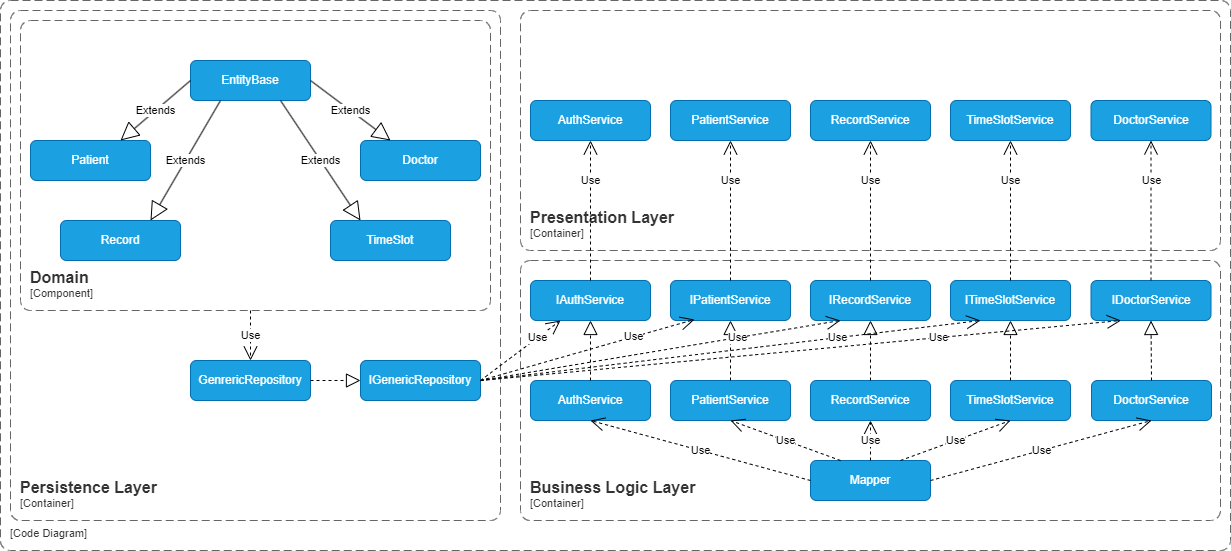

The diagram above was exported from draw.io. Its source (the exported page's mxGraphModel, read from the mxfile embedded in the PNG):
<mxGraphModel dx="1434" dy="790" grid="1" gridSize="10" guides="1" tooltips="1" connect="1" arrows="1" fold="1" page="1" pageScale="1" pageWidth="827" pageHeight="1169" math="0" shadow="0">
  <root>
    <mxCell id="0" />
    <mxCell id="1" parent="0" />
    <object placeholders="1" c4Name="" c4Type="SystemScopeBoundary" c4Application="Code Diagram" label="&lt;font style=&quot;font-size: 16px&quot;&gt;&lt;b&gt;&lt;div style=&quot;text-align: left&quot;&gt;%c4Name%&lt;/div&gt;&lt;/b&gt;&lt;/font&gt;&lt;div style=&quot;text-align: left&quot;&gt;[%c4Application%]&lt;/div&gt;" id="CQF8mB1YveZkOpzZp3F0-2">
      <mxCell style="rounded=1;fontSize=11;whiteSpace=wrap;html=1;dashed=1;arcSize=20;fillColor=none;strokeColor=#666666;fontColor=#333333;labelBackgroundColor=none;align=left;verticalAlign=bottom;labelBorderColor=none;spacingTop=0;spacing=10;dashPattern=8 4;metaEdit=1;rotatable=0;perimeter=rectanglePerimeter;noLabel=0;labelPadding=0;allowArrows=0;connectable=0;expand=0;recursiveResize=0;editable=1;pointerEvents=0;absoluteArcSize=1;points=[[0.25,0,0],[0.5,0,0],[0.75,0,0],[1,0.25,0],[1,0.5,0],[1,0.75,0],[0.75,1,0],[0.5,1,0],[0.25,1,0],[0,0.75,0],[0,0.5,0],[0,0.25,0]];" vertex="1" parent="1">
        <mxGeometry x="30" y="20" width="1230" height="550" as="geometry" />
      </mxCell>
    </object>
    <object placeholders="1" c4Name="Domain" c4Type="SystemScopeBoundary" c4Application="Component" label="&lt;font style=&quot;font-size: 16px&quot;&gt;&lt;b&gt;&lt;div style=&quot;text-align: left&quot;&gt;%c4Name%&lt;/div&gt;&lt;/b&gt;&lt;/font&gt;&lt;div style=&quot;text-align: left&quot;&gt;[%c4Application%]&lt;/div&gt;" id="CQF8mB1YveZkOpzZp3F0-3">
      <mxCell style="rounded=1;fontSize=11;whiteSpace=wrap;html=1;dashed=1;arcSize=20;fillColor=none;strokeColor=#666666;fontColor=#333333;labelBackgroundColor=none;align=left;verticalAlign=bottom;labelBorderColor=none;spacingTop=0;spacing=10;dashPattern=8 4;metaEdit=1;rotatable=0;perimeter=rectanglePerimeter;noLabel=0;labelPadding=0;allowArrows=0;connectable=0;expand=0;recursiveResize=0;editable=1;pointerEvents=0;absoluteArcSize=1;points=[[0.25,0,0],[0.5,0,0],[0.75,0,0],[1,0.25,0],[1,0.5,0],[1,0.75,0],[0.75,1,0],[0.5,1,0],[0.25,1,0],[0,0.75,0],[0,0.5,0],[0,0.25,0]];" vertex="1" parent="1">
        <mxGeometry x="50" y="40" width="470" height="290" as="geometry" />
      </mxCell>
    </object>
    <mxCell id="CQF8mB1YveZkOpzZp3F0-4" value="EntityBase" style="rounded=1;whiteSpace=wrap;html=1;fillColor=#1ba1e2;strokeColor=#006EAF;fontColor=#ffffff;" vertex="1" parent="1">
      <mxGeometry x="220" y="80" width="120" height="40" as="geometry" />
    </mxCell>
    <mxCell id="CQF8mB1YveZkOpzZp3F0-5" value="Doctor" style="rounded=1;whiteSpace=wrap;html=1;fillColor=#1ba1e2;strokeColor=#006EAF;fontColor=#ffffff;" vertex="1" parent="1">
      <mxGeometry x="390" y="160" width="120" height="40" as="geometry" />
    </mxCell>
    <mxCell id="CQF8mB1YveZkOpzZp3F0-7" value="Patient" style="rounded=1;whiteSpace=wrap;html=1;fillColor=#1ba1e2;strokeColor=#006EAF;fontColor=#ffffff;" vertex="1" parent="1">
      <mxGeometry x="60" y="160" width="120" height="40" as="geometry" />
    </mxCell>
    <mxCell id="CQF8mB1YveZkOpzZp3F0-9" value="Record" style="rounded=1;whiteSpace=wrap;html=1;fillColor=#1ba1e2;strokeColor=#006EAF;fontColor=#ffffff;" vertex="1" parent="1">
      <mxGeometry x="90" y="240" width="120" height="40" as="geometry" />
    </mxCell>
    <mxCell id="CQF8mB1YveZkOpzZp3F0-14" value="TimeSlot" style="rounded=1;whiteSpace=wrap;html=1;fillColor=#1ba1e2;strokeColor=#006EAF;fontColor=#ffffff;" vertex="1" parent="1">
      <mxGeometry x="360" y="240" width="120" height="40" as="geometry" />
    </mxCell>
    <mxCell id="CQF8mB1YveZkOpzZp3F0-23" value="Extends" style="endArrow=block;endSize=16;endFill=0;html=1;rounded=0;exitX=0;exitY=0.5;exitDx=0;exitDy=0;entryX=0.75;entryY=0;entryDx=0;entryDy=0;" edge="1" parent="1" source="CQF8mB1YveZkOpzZp3F0-4" target="CQF8mB1YveZkOpzZp3F0-7">
      <mxGeometry width="160" relative="1" as="geometry">
        <mxPoint x="530" y="310" as="sourcePoint" />
        <mxPoint x="690" y="310" as="targetPoint" />
      </mxGeometry>
    </mxCell>
    <mxCell id="CQF8mB1YveZkOpzZp3F0-24" value="Extends" style="endArrow=block;endSize=16;endFill=0;html=1;rounded=0;exitX=0.25;exitY=1;exitDx=0;exitDy=0;entryX=0.75;entryY=0;entryDx=0;entryDy=0;" edge="1" parent="1" source="CQF8mB1YveZkOpzZp3F0-4" target="CQF8mB1YveZkOpzZp3F0-9">
      <mxGeometry width="160" relative="1" as="geometry">
        <mxPoint x="260" y="130" as="sourcePoint" />
        <mxPoint x="160" y="170" as="targetPoint" />
      </mxGeometry>
    </mxCell>
    <mxCell id="CQF8mB1YveZkOpzZp3F0-27" value="Extends" style="endArrow=block;endSize=16;endFill=0;html=1;rounded=0;exitX=0.75;exitY=1;exitDx=0;exitDy=0;entryX=0.25;entryY=0;entryDx=0;entryDy=0;" edge="1" parent="1" source="CQF8mB1YveZkOpzZp3F0-4" target="CQF8mB1YveZkOpzZp3F0-14">
      <mxGeometry width="160" relative="1" as="geometry">
        <mxPoint x="290" y="160" as="sourcePoint" />
        <mxPoint x="190" y="200" as="targetPoint" />
      </mxGeometry>
    </mxCell>
    <mxCell id="CQF8mB1YveZkOpzZp3F0-29" value="Extends" style="endArrow=block;endSize=16;endFill=0;html=1;rounded=0;exitX=1;exitY=0.5;exitDx=0;exitDy=0;entryX=0.25;entryY=0;entryDx=0;entryDy=0;" edge="1" parent="1" source="CQF8mB1YveZkOpzZp3F0-4" target="CQF8mB1YveZkOpzZp3F0-5">
      <mxGeometry width="160" relative="1" as="geometry">
        <mxPoint x="310" y="180" as="sourcePoint" />
        <mxPoint x="210" y="220" as="targetPoint" />
      </mxGeometry>
    </mxCell>
    <object placeholders="1" c4Name="Persistence Layer" c4Type="ContainerScopeBoundary" c4Application="Container" label="&lt;font style=&quot;font-size: 16px&quot;&gt;&lt;b&gt;&lt;div style=&quot;text-align: left&quot;&gt;%c4Name%&lt;/div&gt;&lt;/b&gt;&lt;/font&gt;&lt;div style=&quot;text-align: left&quot;&gt;[%c4Application%]&lt;/div&gt;" id="CQF8mB1YveZkOpzZp3F0-30">
      <mxCell style="rounded=1;fontSize=11;whiteSpace=wrap;html=1;dashed=1;arcSize=20;fillColor=none;strokeColor=#666666;fontColor=#333333;labelBackgroundColor=none;align=left;verticalAlign=bottom;labelBorderColor=none;spacingTop=0;spacing=10;dashPattern=8 4;metaEdit=1;rotatable=0;perimeter=rectanglePerimeter;noLabel=0;labelPadding=0;allowArrows=0;connectable=0;expand=0;recursiveResize=0;editable=1;pointerEvents=0;absoluteArcSize=1;points=[[0.25,0,0],[0.5,0,0],[0.75,0,0],[1,0.25,0],[1,0.5,0],[1,0.75,0],[0.75,1,0],[0.5,1,0],[0.25,1,0],[0,0.75,0],[0,0.5,0],[0,0.25,0]];" vertex="1" parent="1">
        <mxGeometry x="40" y="30" width="490" height="510" as="geometry" />
      </mxCell>
    </object>
    <mxCell id="CQF8mB1YveZkOpzZp3F0-31" value="GenrericRepository" style="rounded=1;whiteSpace=wrap;html=1;fillColor=#1ba1e2;strokeColor=#006EAF;fontColor=#ffffff;" vertex="1" parent="1">
      <mxGeometry x="220" y="380" width="120" height="40" as="geometry" />
    </mxCell>
    <mxCell id="CQF8mB1YveZkOpzZp3F0-32" value="Use" style="endArrow=open;endSize=12;dashed=1;html=1;rounded=0;entryX=0.5;entryY=0;entryDx=0;entryDy=0;" edge="1" parent="1" target="CQF8mB1YveZkOpzZp3F0-31">
      <mxGeometry width="160" relative="1" as="geometry">
        <mxPoint x="280" y="330" as="sourcePoint" />
        <mxPoint x="690" y="310" as="targetPoint" />
      </mxGeometry>
    </mxCell>
    <mxCell id="CQF8mB1YveZkOpzZp3F0-33" value="" style="endArrow=block;dashed=1;endFill=0;endSize=12;html=1;rounded=0;entryX=0;entryY=0.5;entryDx=0;entryDy=0;exitX=1;exitY=0.5;exitDx=0;exitDy=0;" edge="1" parent="1" source="CQF8mB1YveZkOpzZp3F0-31" target="CQF8mB1YveZkOpzZp3F0-34">
      <mxGeometry width="160" relative="1" as="geometry">
        <mxPoint x="380" y="340" as="sourcePoint" />
        <mxPoint x="690" y="310" as="targetPoint" />
        <Array as="points" />
      </mxGeometry>
    </mxCell>
    <mxCell id="CQF8mB1YveZkOpzZp3F0-34" value="IGenericRepository" style="rounded=1;whiteSpace=wrap;html=1;fillColor=#1ba1e2;strokeColor=#006EAF;fontColor=#ffffff;" vertex="1" parent="1">
      <mxGeometry x="390" y="380" width="120" height="40" as="geometry" />
    </mxCell>
    <object placeholders="1" c4Name="Business Logic Layer" c4Type="ContainerScopeBoundary" c4Application="Container" label="&lt;font style=&quot;font-size: 16px&quot;&gt;&lt;b&gt;&lt;div style=&quot;text-align: left&quot;&gt;%c4Name%&lt;/div&gt;&lt;/b&gt;&lt;/font&gt;&lt;div style=&quot;text-align: left&quot;&gt;[%c4Application%]&lt;/div&gt;" id="CQF8mB1YveZkOpzZp3F0-37">
      <mxCell style="rounded=1;fontSize=11;whiteSpace=wrap;html=1;dashed=1;arcSize=20;fillColor=none;strokeColor=#666666;fontColor=#333333;labelBackgroundColor=none;align=left;verticalAlign=bottom;labelBorderColor=none;spacingTop=0;spacing=10;dashPattern=8 4;metaEdit=1;rotatable=0;perimeter=rectanglePerimeter;noLabel=0;labelPadding=0;allowArrows=0;connectable=0;expand=0;recursiveResize=0;editable=1;pointerEvents=0;absoluteArcSize=1;points=[[0.25,0,0],[0.5,0,0],[0.75,0,0],[1,0.25,0],[1,0.5,0],[1,0.75,0],[0.75,1,0],[0.5,1,0],[0.25,1,0],[0,0.75,0],[0,0.5,0],[0,0.25,0]];" vertex="1" parent="1">
        <mxGeometry x="550" y="280" width="700" height="260" as="geometry" />
      </mxCell>
    </object>
    <mxCell id="CQF8mB1YveZkOpzZp3F0-38" value="AuthService" style="rounded=1;whiteSpace=wrap;html=1;fillColor=#1ba1e2;strokeColor=#006EAF;fontColor=#ffffff;" vertex="1" parent="1">
      <mxGeometry x="560" y="400" width="120" height="40" as="geometry" />
    </mxCell>
    <mxCell id="CQF8mB1YveZkOpzZp3F0-44" value="PatientService" style="rounded=1;whiteSpace=wrap;html=1;fillColor=#1ba1e2;strokeColor=#006EAF;fontColor=#ffffff;" vertex="1" parent="1">
      <mxGeometry x="700" y="400" width="120" height="40" as="geometry" />
    </mxCell>
    <mxCell id="CQF8mB1YveZkOpzZp3F0-45" value="RecordService" style="rounded=1;whiteSpace=wrap;html=1;fillColor=#1ba1e2;strokeColor=#006EAF;fontColor=#ffffff;" vertex="1" parent="1">
      <mxGeometry x="840" y="400" width="120" height="40" as="geometry" />
    </mxCell>
    <mxCell id="CQF8mB1YveZkOpzZp3F0-46" value="TimeSlotService" style="rounded=1;whiteSpace=wrap;html=1;fillColor=#1ba1e2;strokeColor=#006EAF;fontColor=#ffffff;" vertex="1" parent="1">
      <mxGeometry x="980" y="400" width="120" height="40" as="geometry" />
    </mxCell>
    <mxCell id="CQF8mB1YveZkOpzZp3F0-47" value="DoctorService" style="rounded=1;whiteSpace=wrap;html=1;fillColor=#1ba1e2;strokeColor=#006EAF;fontColor=#ffffff;" vertex="1" parent="1">
      <mxGeometry x="1121" y="400" width="120" height="40" as="geometry" />
    </mxCell>
    <mxCell id="CQF8mB1YveZkOpzZp3F0-48" value="Mapper" style="rounded=1;whiteSpace=wrap;html=1;fillColor=#1ba1e2;strokeColor=#006EAF;fontColor=#ffffff;" vertex="1" parent="1">
      <mxGeometry x="840" y="480" width="120" height="40" as="geometry" />
    </mxCell>
    <mxCell id="CQF8mB1YveZkOpzZp3F0-49" value="Use" style="endArrow=open;endSize=12;dashed=1;html=1;rounded=0;entryX=0.5;entryY=1;entryDx=0;entryDy=0;exitX=0;exitY=0.5;exitDx=0;exitDy=0;" edge="1" parent="1" source="CQF8mB1YveZkOpzZp3F0-48" target="CQF8mB1YveZkOpzZp3F0-38">
      <mxGeometry width="160" relative="1" as="geometry">
        <mxPoint x="290" y="340" as="sourcePoint" />
        <mxPoint x="290" y="390" as="targetPoint" />
      </mxGeometry>
    </mxCell>
    <mxCell id="CQF8mB1YveZkOpzZp3F0-50" value="Use" style="endArrow=open;endSize=12;dashed=1;html=1;rounded=0;entryX=0.5;entryY=1;entryDx=0;entryDy=0;exitX=0.25;exitY=0;exitDx=0;exitDy=0;" edge="1" parent="1" source="CQF8mB1YveZkOpzZp3F0-48" target="CQF8mB1YveZkOpzZp3F0-44">
      <mxGeometry width="160" relative="1" as="geometry">
        <mxPoint x="300" y="350" as="sourcePoint" />
        <mxPoint x="300" y="400" as="targetPoint" />
      </mxGeometry>
    </mxCell>
    <mxCell id="CQF8mB1YveZkOpzZp3F0-51" value="Use" style="endArrow=open;endSize=12;dashed=1;html=1;rounded=0;entryX=0.5;entryY=1;entryDx=0;entryDy=0;exitX=0.5;exitY=0;exitDx=0;exitDy=0;" edge="1" parent="1" source="CQF8mB1YveZkOpzZp3F0-48" target="CQF8mB1YveZkOpzZp3F0-45">
      <mxGeometry width="160" relative="1" as="geometry">
        <mxPoint x="310" y="360" as="sourcePoint" />
        <mxPoint x="310" y="410" as="targetPoint" />
      </mxGeometry>
    </mxCell>
    <mxCell id="CQF8mB1YveZkOpzZp3F0-52" value="Use" style="endArrow=open;endSize=12;dashed=1;html=1;rounded=0;entryX=0.5;entryY=1;entryDx=0;entryDy=0;exitX=0.75;exitY=0;exitDx=0;exitDy=0;" edge="1" parent="1" source="CQF8mB1YveZkOpzZp3F0-48" target="CQF8mB1YveZkOpzZp3F0-46">
      <mxGeometry width="160" relative="1" as="geometry">
        <mxPoint x="320" y="370" as="sourcePoint" />
        <mxPoint x="320" y="420" as="targetPoint" />
      </mxGeometry>
    </mxCell>
    <mxCell id="CQF8mB1YveZkOpzZp3F0-53" value="Use" style="endArrow=open;endSize=12;dashed=1;html=1;rounded=0;entryX=0.5;entryY=1;entryDx=0;entryDy=0;exitX=1;exitY=0.5;exitDx=0;exitDy=0;" edge="1" parent="1" source="CQF8mB1YveZkOpzZp3F0-48" target="CQF8mB1YveZkOpzZp3F0-47">
      <mxGeometry width="160" relative="1" as="geometry">
        <mxPoint x="330" y="380" as="sourcePoint" />
        <mxPoint x="330" y="430" as="targetPoint" />
      </mxGeometry>
    </mxCell>
    <mxCell id="CQF8mB1YveZkOpzZp3F0-54" value="IAuthService" style="rounded=1;whiteSpace=wrap;html=1;fillColor=#1ba1e2;strokeColor=#006EAF;fontColor=#ffffff;" vertex="1" parent="1">
      <mxGeometry x="560" y="300" width="120" height="40" as="geometry" />
    </mxCell>
    <mxCell id="CQF8mB1YveZkOpzZp3F0-55" value="IPatientService" style="rounded=1;whiteSpace=wrap;html=1;fillColor=#1ba1e2;strokeColor=#006EAF;fontColor=#ffffff;" vertex="1" parent="1">
      <mxGeometry x="700" y="300" width="120" height="40" as="geometry" />
    </mxCell>
    <mxCell id="CQF8mB1YveZkOpzZp3F0-56" value="IRecordService" style="rounded=1;whiteSpace=wrap;html=1;fillColor=#1ba1e2;strokeColor=#006EAF;fontColor=#ffffff;" vertex="1" parent="1">
      <mxGeometry x="840" y="300" width="120" height="40" as="geometry" />
    </mxCell>
    <mxCell id="CQF8mB1YveZkOpzZp3F0-57" value="ITimeSlotService" style="rounded=1;whiteSpace=wrap;html=1;fillColor=#1ba1e2;strokeColor=#006EAF;fontColor=#ffffff;" vertex="1" parent="1">
      <mxGeometry x="980" y="300" width="120" height="40" as="geometry" />
    </mxCell>
    <mxCell id="CQF8mB1YveZkOpzZp3F0-58" value="IDoctorService" style="rounded=1;whiteSpace=wrap;html=1;fillColor=#1ba1e2;strokeColor=#006EAF;fontColor=#ffffff;" vertex="1" parent="1">
      <mxGeometry x="1120.5" y="300" width="120" height="40" as="geometry" />
    </mxCell>
    <mxCell id="CQF8mB1YveZkOpzZp3F0-59" value="" style="endArrow=block;dashed=1;endFill=0;endSize=12;html=1;rounded=0;entryX=0.5;entryY=1;entryDx=0;entryDy=0;exitX=0.5;exitY=0;exitDx=0;exitDy=0;" edge="1" parent="1" source="CQF8mB1YveZkOpzZp3F0-38" target="CQF8mB1YveZkOpzZp3F0-54">
      <mxGeometry width="160" relative="1" as="geometry">
        <mxPoint x="350" y="410" as="sourcePoint" />
        <mxPoint x="400" y="380" as="targetPoint" />
        <Array as="points" />
      </mxGeometry>
    </mxCell>
    <mxCell id="CQF8mB1YveZkOpzZp3F0-60" value="" style="endArrow=block;dashed=1;endFill=0;endSize=12;html=1;rounded=0;entryX=0.5;entryY=1;entryDx=0;entryDy=0;exitX=0.5;exitY=0;exitDx=0;exitDy=0;" edge="1" parent="1" source="CQF8mB1YveZkOpzZp3F0-44" target="CQF8mB1YveZkOpzZp3F0-55">
      <mxGeometry width="160" relative="1" as="geometry">
        <mxPoint x="360" y="420" as="sourcePoint" />
        <mxPoint x="410" y="390" as="targetPoint" />
        <Array as="points" />
      </mxGeometry>
    </mxCell>
    <mxCell id="CQF8mB1YveZkOpzZp3F0-61" value="" style="endArrow=block;dashed=1;endFill=0;endSize=12;html=1;rounded=0;entryX=0.5;entryY=1;entryDx=0;entryDy=0;exitX=0.5;exitY=0;exitDx=0;exitDy=0;" edge="1" parent="1" source="CQF8mB1YveZkOpzZp3F0-45" target="CQF8mB1YveZkOpzZp3F0-56">
      <mxGeometry width="160" relative="1" as="geometry">
        <mxPoint x="370" y="430" as="sourcePoint" />
        <mxPoint x="420" y="400" as="targetPoint" />
        <Array as="points" />
      </mxGeometry>
    </mxCell>
    <mxCell id="CQF8mB1YveZkOpzZp3F0-62" value="" style="endArrow=block;dashed=1;endFill=0;endSize=12;html=1;rounded=0;entryX=0.5;entryY=1;entryDx=0;entryDy=0;exitX=0.5;exitY=0;exitDx=0;exitDy=0;" edge="1" parent="1" source="CQF8mB1YveZkOpzZp3F0-46" target="CQF8mB1YveZkOpzZp3F0-57">
      <mxGeometry width="160" relative="1" as="geometry">
        <mxPoint x="380" y="440" as="sourcePoint" />
        <mxPoint x="430" y="410" as="targetPoint" />
        <Array as="points" />
      </mxGeometry>
    </mxCell>
    <mxCell id="CQF8mB1YveZkOpzZp3F0-63" value="" style="endArrow=block;dashed=1;endFill=0;endSize=12;html=1;rounded=0;entryX=0.5;entryY=1;entryDx=0;entryDy=0;exitX=0.5;exitY=0;exitDx=0;exitDy=0;" edge="1" parent="1" source="CQF8mB1YveZkOpzZp3F0-47" target="CQF8mB1YveZkOpzZp3F0-58">
      <mxGeometry width="160" relative="1" as="geometry">
        <mxPoint x="390" y="450" as="sourcePoint" />
        <mxPoint x="440" y="420" as="targetPoint" />
        <Array as="points" />
      </mxGeometry>
    </mxCell>
    <object placeholders="1" c4Name="Presentation Layer" c4Type="ContainerScopeBoundary" c4Application="Container" label="&lt;font style=&quot;font-size: 16px&quot;&gt;&lt;b&gt;&lt;div style=&quot;text-align: left&quot;&gt;%c4Name%&lt;/div&gt;&lt;/b&gt;&lt;/font&gt;&lt;div style=&quot;text-align: left&quot;&gt;[%c4Application%]&lt;/div&gt;" id="CQF8mB1YveZkOpzZp3F0-64">
      <mxCell style="rounded=1;fontSize=11;whiteSpace=wrap;html=1;dashed=1;arcSize=20;fillColor=none;strokeColor=#666666;fontColor=#333333;labelBackgroundColor=none;align=left;verticalAlign=bottom;labelBorderColor=none;spacingTop=0;spacing=10;dashPattern=8 4;metaEdit=1;rotatable=0;perimeter=rectanglePerimeter;noLabel=0;labelPadding=0;allowArrows=0;connectable=0;expand=0;recursiveResize=0;editable=1;pointerEvents=0;absoluteArcSize=1;points=[[0.25,0,0],[0.5,0,0],[0.75,0,0],[1,0.25,0],[1,0.5,0],[1,0.75,0],[0.75,1,0],[0.5,1,0],[0.25,1,0],[0,0.75,0],[0,0.5,0],[0,0.25,0]];" vertex="1" parent="1">
        <mxGeometry x="550" y="30" width="700" height="240" as="geometry" />
      </mxCell>
    </object>
    <mxCell id="CQF8mB1YveZkOpzZp3F0-65" value="AuthService" style="rounded=1;whiteSpace=wrap;html=1;fillColor=#1ba1e2;strokeColor=#006EAF;fontColor=#ffffff;" vertex="1" parent="1">
      <mxGeometry x="560" y="120" width="120" height="40" as="geometry" />
    </mxCell>
    <mxCell id="CQF8mB1YveZkOpzZp3F0-66" value="PatientService" style="rounded=1;whiteSpace=wrap;html=1;fillColor=#1ba1e2;strokeColor=#006EAF;fontColor=#ffffff;" vertex="1" parent="1">
      <mxGeometry x="700" y="120" width="120" height="40" as="geometry" />
    </mxCell>
    <mxCell id="CQF8mB1YveZkOpzZp3F0-67" value="RecordService" style="rounded=1;whiteSpace=wrap;html=1;fillColor=#1ba1e2;strokeColor=#006EAF;fontColor=#ffffff;" vertex="1" parent="1">
      <mxGeometry x="840" y="120" width="120" height="40" as="geometry" />
    </mxCell>
    <mxCell id="CQF8mB1YveZkOpzZp3F0-69" value="TimeSlotService" style="rounded=1;whiteSpace=wrap;html=1;fillColor=#1ba1e2;strokeColor=#006EAF;fontColor=#ffffff;" vertex="1" parent="1">
      <mxGeometry x="980" y="120" width="120" height="40" as="geometry" />
    </mxCell>
    <mxCell id="CQF8mB1YveZkOpzZp3F0-70" value="DoctorService" style="rounded=1;whiteSpace=wrap;html=1;fillColor=#1ba1e2;strokeColor=#006EAF;fontColor=#ffffff;" vertex="1" parent="1">
      <mxGeometry x="1120.5" y="120" width="120" height="40" as="geometry" />
    </mxCell>
    <mxCell id="CQF8mB1YveZkOpzZp3F0-71" value="Use" style="endArrow=open;endSize=12;dashed=1;html=1;rounded=0;entryX=0.5;entryY=1;entryDx=0;entryDy=0;exitX=0.5;exitY=0;exitDx=0;exitDy=0;" edge="1" parent="1" source="CQF8mB1YveZkOpzZp3F0-54" target="CQF8mB1YveZkOpzZp3F0-65">
      <mxGeometry x="0.4286" width="160" relative="1" as="geometry">
        <mxPoint x="850" y="510" as="sourcePoint" />
        <mxPoint x="630" y="450" as="targetPoint" />
        <mxPoint as="offset" />
      </mxGeometry>
    </mxCell>
    <mxCell id="CQF8mB1YveZkOpzZp3F0-72" value="Use" style="endArrow=open;endSize=12;dashed=1;html=1;rounded=0;entryX=0.5;entryY=1;entryDx=0;entryDy=0;exitX=0.5;exitY=0;exitDx=0;exitDy=0;" edge="1" parent="1" source="CQF8mB1YveZkOpzZp3F0-55" target="CQF8mB1YveZkOpzZp3F0-66">
      <mxGeometry x="0.4286" width="160" relative="1" as="geometry">
        <mxPoint x="630" y="310" as="sourcePoint" />
        <mxPoint x="630" y="170" as="targetPoint" />
        <mxPoint as="offset" />
      </mxGeometry>
    </mxCell>
    <mxCell id="CQF8mB1YveZkOpzZp3F0-73" value="Use" style="endArrow=open;endSize=12;dashed=1;html=1;rounded=0;entryX=0.5;entryY=1;entryDx=0;entryDy=0;exitX=0.5;exitY=0;exitDx=0;exitDy=0;" edge="1" parent="1" source="CQF8mB1YveZkOpzZp3F0-56" target="CQF8mB1YveZkOpzZp3F0-67">
      <mxGeometry x="0.4286" width="160" relative="1" as="geometry">
        <mxPoint x="640" y="320" as="sourcePoint" />
        <mxPoint x="640" y="180" as="targetPoint" />
        <mxPoint as="offset" />
      </mxGeometry>
    </mxCell>
    <mxCell id="CQF8mB1YveZkOpzZp3F0-74" value="Use" style="endArrow=open;endSize=12;dashed=1;html=1;rounded=0;entryX=0.5;entryY=1;entryDx=0;entryDy=0;exitX=0.5;exitY=0;exitDx=0;exitDy=0;" edge="1" parent="1" source="CQF8mB1YveZkOpzZp3F0-57" target="CQF8mB1YveZkOpzZp3F0-69">
      <mxGeometry x="0.4286" width="160" relative="1" as="geometry">
        <mxPoint x="650" y="330" as="sourcePoint" />
        <mxPoint x="650" y="190" as="targetPoint" />
        <mxPoint as="offset" />
      </mxGeometry>
    </mxCell>
    <mxCell id="CQF8mB1YveZkOpzZp3F0-75" value="Use" style="endArrow=open;endSize=12;dashed=1;html=1;rounded=0;entryX=0.5;entryY=1;entryDx=0;entryDy=0;exitX=0.5;exitY=0;exitDx=0;exitDy=0;" edge="1" parent="1" source="CQF8mB1YveZkOpzZp3F0-58" target="CQF8mB1YveZkOpzZp3F0-70">
      <mxGeometry x="0.4286" width="160" relative="1" as="geometry">
        <mxPoint x="660" y="340" as="sourcePoint" />
        <mxPoint x="660" y="200" as="targetPoint" />
        <mxPoint as="offset" />
      </mxGeometry>
    </mxCell>
    <mxCell id="CQF8mB1YveZkOpzZp3F0-77" value="Use" style="endArrow=open;endSize=12;dashed=1;html=1;rounded=0;entryX=0.25;entryY=1;entryDx=0;entryDy=0;exitX=1;exitY=0.5;exitDx=0;exitDy=0;" edge="1" parent="1" source="CQF8mB1YveZkOpzZp3F0-34" target="CQF8mB1YveZkOpzZp3F0-54">
      <mxGeometry x="0.4286" width="160" relative="1" as="geometry">
        <mxPoint x="630" y="310" as="sourcePoint" />
        <mxPoint x="630" y="170" as="targetPoint" />
        <mxPoint as="offset" />
      </mxGeometry>
    </mxCell>
    <mxCell id="CQF8mB1YveZkOpzZp3F0-78" value="Use" style="endArrow=open;endSize=12;dashed=1;html=1;rounded=0;entryX=0.2;entryY=0.975;entryDx=0;entryDy=0;exitX=1;exitY=0.5;exitDx=0;exitDy=0;entryPerimeter=0;" edge="1" parent="1" source="CQF8mB1YveZkOpzZp3F0-34" target="CQF8mB1YveZkOpzZp3F0-55">
      <mxGeometry x="0.4286" width="160" relative="1" as="geometry">
        <mxPoint x="640" y="320" as="sourcePoint" />
        <mxPoint x="640" y="180" as="targetPoint" />
        <mxPoint as="offset" />
      </mxGeometry>
    </mxCell>
    <mxCell id="CQF8mB1YveZkOpzZp3F0-79" value="Use" style="endArrow=open;endSize=12;dashed=1;html=1;rounded=0;entryX=0.25;entryY=1;entryDx=0;entryDy=0;exitX=1;exitY=0.5;exitDx=0;exitDy=0;" edge="1" parent="1" source="CQF8mB1YveZkOpzZp3F0-34" target="CQF8mB1YveZkOpzZp3F0-56">
      <mxGeometry x="0.4286" width="160" relative="1" as="geometry">
        <mxPoint x="650" y="330" as="sourcePoint" />
        <mxPoint x="650" y="190" as="targetPoint" />
        <mxPoint as="offset" />
      </mxGeometry>
    </mxCell>
    <mxCell id="CQF8mB1YveZkOpzZp3F0-80" value="Use" style="endArrow=open;endSize=12;dashed=1;html=1;rounded=0;entryX=0.25;entryY=1;entryDx=0;entryDy=0;exitX=1;exitY=0.5;exitDx=0;exitDy=0;" edge="1" parent="1" source="CQF8mB1YveZkOpzZp3F0-34" target="CQF8mB1YveZkOpzZp3F0-57">
      <mxGeometry x="0.4286" width="160" relative="1" as="geometry">
        <mxPoint x="660" y="340" as="sourcePoint" />
        <mxPoint x="660" y="200" as="targetPoint" />
        <mxPoint as="offset" />
      </mxGeometry>
    </mxCell>
    <mxCell id="CQF8mB1YveZkOpzZp3F0-81" value="Use" style="endArrow=open;endSize=12;dashed=1;html=1;rounded=0;entryX=0.25;entryY=1;entryDx=0;entryDy=0;" edge="1" parent="1" target="CQF8mB1YveZkOpzZp3F0-58">
      <mxGeometry x="0.4286" width="160" relative="1" as="geometry">
        <mxPoint x="510" y="400" as="sourcePoint" />
        <mxPoint x="670" y="210" as="targetPoint" />
        <mxPoint as="offset" />
      </mxGeometry>
    </mxCell>
  </root>
</mxGraphModel>